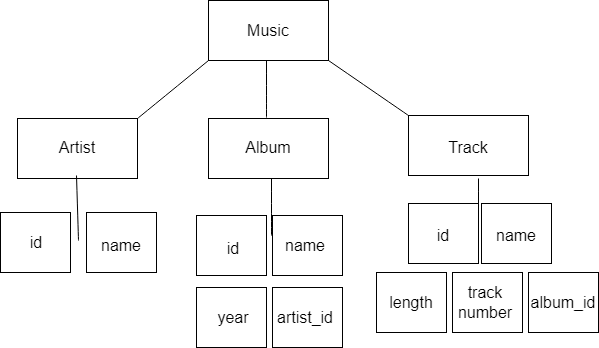

The diagram above was exported from draw.io. Its source (the exported page's mxGraphModel, read from the mxfile embedded in the PNG):
<mxGraphModel dx="1106" dy="1091" grid="0" gridSize="10" guides="1" tooltips="1" connect="1" arrows="1" fold="1" page="0" pageScale="1" pageWidth="850" pageHeight="1100" math="0" shadow="0">
  <root>
    <mxCell id="0" />
    <mxCell id="1" parent="0" />
    <mxCell id="FShfpnDOfcGdS5Buczq2-1" value="" style="rounded=0;whiteSpace=wrap;html=1;" vertex="1" parent="1">
      <mxGeometry x="114" y="-82" width="120" height="60" as="geometry" />
    </mxCell>
    <mxCell id="FShfpnDOfcGdS5Buczq2-2" value="" style="rounded=0;whiteSpace=wrap;html=1;" vertex="1" parent="1">
      <mxGeometry x="-77" y="36" width="120" height="60" as="geometry" />
    </mxCell>
    <mxCell id="FShfpnDOfcGdS5Buczq2-3" value="" style="rounded=0;whiteSpace=wrap;html=1;" vertex="1" parent="1">
      <mxGeometry x="114" y="36" width="120" height="60" as="geometry" />
    </mxCell>
    <mxCell id="FShfpnDOfcGdS5Buczq2-4" value="" style="rounded=0;whiteSpace=wrap;html=1;" vertex="1" parent="1">
      <mxGeometry x="314" y="33" width="120" height="60" as="geometry" />
    </mxCell>
    <mxCell id="FShfpnDOfcGdS5Buczq2-6" value="Music" style="text;strokeColor=none;fillColor=none;html=1;align=center;verticalAlign=middle;whiteSpace=wrap;rounded=0;fontSize=16;" vertex="1" parent="1">
      <mxGeometry x="128" y="-73.5" width="92" height="43" as="geometry" />
    </mxCell>
    <mxCell id="FShfpnDOfcGdS5Buczq2-7" value="Artist&lt;div&gt;&lt;br&gt;&lt;/div&gt;" style="text;strokeColor=none;fillColor=none;html=1;align=center;verticalAlign=middle;whiteSpace=wrap;rounded=0;fontSize=16;" vertex="1" parent="1">
      <mxGeometry x="-47" y="60" width="60" height="30" as="geometry" />
    </mxCell>
    <mxCell id="FShfpnDOfcGdS5Buczq2-8" value="Album&lt;div&gt;&lt;br&gt;&lt;/div&gt;" style="text;strokeColor=none;fillColor=none;html=1;align=center;verticalAlign=middle;whiteSpace=wrap;rounded=0;fontSize=16;" vertex="1" parent="1">
      <mxGeometry x="144" y="60" width="60" height="30" as="geometry" />
    </mxCell>
    <mxCell id="FShfpnDOfcGdS5Buczq2-9" value="Track&lt;div&gt;&lt;br&gt;&lt;/div&gt;" style="text;strokeColor=none;fillColor=none;html=1;align=center;verticalAlign=middle;whiteSpace=wrap;rounded=0;fontSize=16;" vertex="1" parent="1">
      <mxGeometry x="344" y="60" width="60" height="30" as="geometry" />
    </mxCell>
    <mxCell id="FShfpnDOfcGdS5Buczq2-10" value="" style="rounded=0;whiteSpace=wrap;html=1;" vertex="1" parent="1">
      <mxGeometry x="-94" y="130" width="70" height="60" as="geometry" />
    </mxCell>
    <mxCell id="FShfpnDOfcGdS5Buczq2-12" value="" style="rounded=0;whiteSpace=wrap;html=1;" vertex="1" parent="1">
      <mxGeometry x="102" y="205" width="70" height="60" as="geometry" />
    </mxCell>
    <mxCell id="FShfpnDOfcGdS5Buczq2-13" value="" style="rounded=0;whiteSpace=wrap;html=1;" vertex="1" parent="1">
      <mxGeometry x="178" y="133" width="70" height="60" as="geometry" />
    </mxCell>
    <mxCell id="FShfpnDOfcGdS5Buczq2-14" value="" style="rounded=0;whiteSpace=wrap;html=1;" vertex="1" parent="1">
      <mxGeometry x="-8" y="130" width="70" height="60" as="geometry" />
    </mxCell>
    <mxCell id="FShfpnDOfcGdS5Buczq2-15" value="" style="rounded=0;whiteSpace=wrap;html=1;" vertex="1" parent="1">
      <mxGeometry x="102" y="133" width="70" height="60" as="geometry" />
    </mxCell>
    <mxCell id="FShfpnDOfcGdS5Buczq2-16" value="" style="rounded=0;whiteSpace=wrap;html=1;" vertex="1" parent="1">
      <mxGeometry x="178" y="205" width="70" height="60" as="geometry" />
    </mxCell>
    <mxCell id="FShfpnDOfcGdS5Buczq2-17" value="" style="rounded=0;whiteSpace=wrap;html=1;" vertex="1" parent="1">
      <mxGeometry x="314" y="121" width="70" height="60" as="geometry" />
    </mxCell>
    <mxCell id="FShfpnDOfcGdS5Buczq2-18" value="id" style="text;strokeColor=none;fillColor=none;html=1;align=center;verticalAlign=middle;whiteSpace=wrap;rounded=0;fontSize=16;" vertex="1" parent="1">
      <mxGeometry x="-88" y="145" width="60" height="30" as="geometry" />
    </mxCell>
    <mxCell id="FShfpnDOfcGdS5Buczq2-19" value="name" style="text;strokeColor=none;fillColor=none;html=1;align=center;verticalAlign=middle;whiteSpace=wrap;rounded=0;fontSize=16;" vertex="1" parent="1">
      <mxGeometry x="-3" y="148" width="60" height="30" as="geometry" />
    </mxCell>
    <mxCell id="FShfpnDOfcGdS5Buczq2-20" value="" style="rounded=0;whiteSpace=wrap;html=1;" vertex="1" parent="1">
      <mxGeometry x="387" y="121" width="70" height="60" as="geometry" />
    </mxCell>
    <mxCell id="FShfpnDOfcGdS5Buczq2-21" value="" style="rounded=0;whiteSpace=wrap;html=1;" vertex="1" parent="1">
      <mxGeometry x="282" y="190" width="70" height="60" as="geometry" />
    </mxCell>
    <mxCell id="FShfpnDOfcGdS5Buczq2-23" value="" style="rounded=0;whiteSpace=wrap;html=1;" vertex="1" parent="1">
      <mxGeometry x="434" y="190" width="70" height="60" as="geometry" />
    </mxCell>
    <mxCell id="FShfpnDOfcGdS5Buczq2-24" value="id" style="text;strokeColor=none;fillColor=none;html=1;align=center;verticalAlign=middle;whiteSpace=wrap;rounded=0;fontSize=16;" vertex="1" parent="1">
      <mxGeometry x="109" y="151" width="60" height="30" as="geometry" />
    </mxCell>
    <mxCell id="FShfpnDOfcGdS5Buczq2-25" value="name" style="text;strokeColor=none;fillColor=none;html=1;align=center;verticalAlign=middle;whiteSpace=wrap;rounded=0;fontSize=16;" vertex="1" parent="1">
      <mxGeometry x="181" y="148" width="60" height="30" as="geometry" />
    </mxCell>
    <mxCell id="FShfpnDOfcGdS5Buczq2-26" value="year" style="text;strokeColor=none;fillColor=none;html=1;align=center;verticalAlign=middle;whiteSpace=wrap;rounded=0;fontSize=16;" vertex="1" parent="1">
      <mxGeometry x="109" y="220" width="60" height="30" as="geometry" />
    </mxCell>
    <mxCell id="FShfpnDOfcGdS5Buczq2-27" value="artist_id" style="text;strokeColor=none;fillColor=none;html=1;align=center;verticalAlign=middle;whiteSpace=wrap;rounded=0;fontSize=16;" vertex="1" parent="1">
      <mxGeometry x="181" y="220" width="60" height="30" as="geometry" />
    </mxCell>
    <mxCell id="FShfpnDOfcGdS5Buczq2-28" value="id" style="text;strokeColor=none;fillColor=none;html=1;align=center;verticalAlign=middle;whiteSpace=wrap;rounded=0;fontSize=16;" vertex="1" parent="1">
      <mxGeometry x="319" y="138" width="60" height="30" as="geometry" />
    </mxCell>
    <mxCell id="FShfpnDOfcGdS5Buczq2-29" value="name" style="text;strokeColor=none;fillColor=none;html=1;align=center;verticalAlign=middle;whiteSpace=wrap;rounded=0;fontSize=16;" vertex="1" parent="1">
      <mxGeometry x="392" y="138" width="60" height="30" as="geometry" />
    </mxCell>
    <mxCell id="FShfpnDOfcGdS5Buczq2-30" value="length" style="text;strokeColor=none;fillColor=none;html=1;align=center;verticalAlign=middle;whiteSpace=wrap;rounded=0;fontSize=16;" vertex="1" parent="1">
      <mxGeometry x="287" y="205" width="60" height="30" as="geometry" />
    </mxCell>
    <mxCell id="FShfpnDOfcGdS5Buczq2-32" value="album_id" style="text;strokeColor=none;fillColor=none;html=1;align=center;verticalAlign=middle;whiteSpace=wrap;rounded=0;fontSize=16;" vertex="1" parent="1">
      <mxGeometry x="439" y="205" width="60" height="30" as="geometry" />
    </mxCell>
    <mxCell id="FShfpnDOfcGdS5Buczq2-36" value="" style="rounded=0;whiteSpace=wrap;html=1;" vertex="1" parent="1">
      <mxGeometry x="358" y="190" width="70" height="60" as="geometry" />
    </mxCell>
    <mxCell id="FShfpnDOfcGdS5Buczq2-37" value="track&lt;div&gt;number&lt;/div&gt;" style="text;strokeColor=none;fillColor=none;html=1;align=center;verticalAlign=middle;whiteSpace=wrap;rounded=0;fontSize=16;" vertex="1" parent="1">
      <mxGeometry x="361" y="205" width="60" height="30" as="geometry" />
    </mxCell>
    <mxCell id="FShfpnDOfcGdS5Buczq2-40" value="" style="endArrow=none;html=1;rounded=0;fontSize=12;startSize=8;endSize=8;curved=1;" edge="1" parent="1">
      <mxGeometry width="50" height="50" relative="1" as="geometry">
        <mxPoint x="-16" y="158" as="sourcePoint" />
        <mxPoint x="-18" y="93" as="targetPoint" />
      </mxGeometry>
    </mxCell>
    <mxCell id="FShfpnDOfcGdS5Buczq2-43" value="" style="endArrow=none;html=1;rounded=0;fontSize=12;startSize=8;endSize=8;curved=1;" edge="1" parent="1">
      <mxGeometry width="50" height="50" relative="1" as="geometry">
        <mxPoint x="172" y="35" as="sourcePoint" />
        <mxPoint x="172" y="-22" as="targetPoint" />
      </mxGeometry>
    </mxCell>
    <mxCell id="FShfpnDOfcGdS5Buczq2-44" style="edgeStyle=none;curved=1;rounded=0;orthogonalLoop=1;jettySize=auto;html=1;entryX=0.5;entryY=0;entryDx=0;entryDy=0;fontSize=12;startSize=8;endSize=8;" edge="1" parent="1" source="FShfpnDOfcGdS5Buczq2-3" target="FShfpnDOfcGdS5Buczq2-3">
      <mxGeometry relative="1" as="geometry" />
    </mxCell>
    <mxCell id="FShfpnDOfcGdS5Buczq2-47" value="" style="endArrow=none;html=1;rounded=0;fontSize=12;startSize=8;endSize=8;curved=1;entryX=0;entryY=1;entryDx=0;entryDy=0;exitX=1;exitY=0;exitDx=0;exitDy=0;" edge="1" parent="1" source="FShfpnDOfcGdS5Buczq2-2" target="FShfpnDOfcGdS5Buczq2-1">
      <mxGeometry width="50" height="50" relative="1" as="geometry">
        <mxPoint x="84" y="31" as="sourcePoint" />
        <mxPoint x="82" y="-30.5" as="targetPoint" />
      </mxGeometry>
    </mxCell>
    <mxCell id="FShfpnDOfcGdS5Buczq2-48" value="" style="endArrow=none;html=1;rounded=0;fontSize=12;startSize=8;endSize=8;curved=1;entryX=1;entryY=1;entryDx=0;entryDy=0;exitX=0;exitY=0;exitDx=0;exitDy=0;" edge="1" parent="1" source="FShfpnDOfcGdS5Buczq2-4" target="FShfpnDOfcGdS5Buczq2-1">
      <mxGeometry width="50" height="50" relative="1" as="geometry">
        <mxPoint x="313" y="31" as="sourcePoint" />
        <mxPoint x="221" y="-18" as="targetPoint" />
      </mxGeometry>
    </mxCell>
    <mxCell id="FShfpnDOfcGdS5Buczq2-49" value="" style="endArrow=none;html=1;rounded=0;fontSize=12;startSize=8;endSize=8;curved=1;" edge="1" parent="1">
      <mxGeometry width="50" height="50" relative="1" as="geometry">
        <mxPoint x="177" y="153" as="sourcePoint" />
        <mxPoint x="177" y="96" as="targetPoint" />
      </mxGeometry>
    </mxCell>
    <mxCell id="FShfpnDOfcGdS5Buczq2-50" value="" style="endArrow=none;html=1;rounded=0;fontSize=12;startSize=8;endSize=8;curved=1;" edge="1" parent="1">
      <mxGeometry width="50" height="50" relative="1" as="geometry">
        <mxPoint x="384" y="153" as="sourcePoint" />
        <mxPoint x="384" y="96" as="targetPoint" />
      </mxGeometry>
    </mxCell>
  </root>
</mxGraphModel>